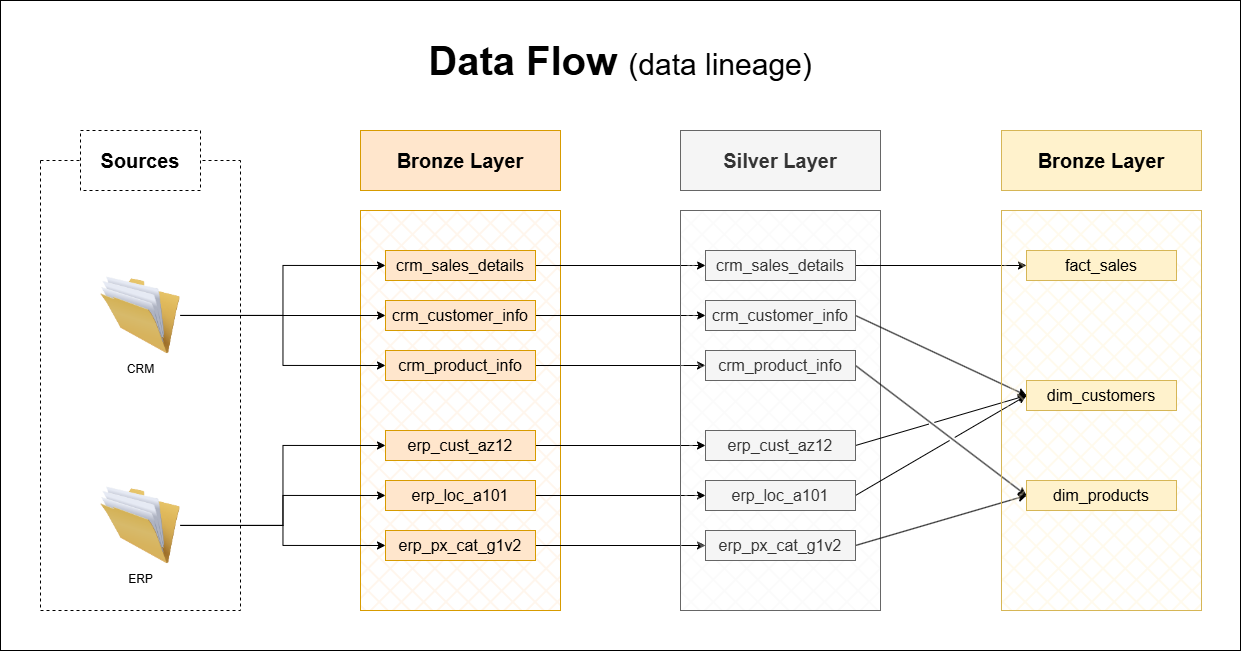

The diagram above was exported from draw.io. Its source (the exported page's mxGraphModel, read from the mxfile embedded in the PNG):
<mxGraphModel dx="1664" dy="874" grid="1" gridSize="10" guides="1" tooltips="1" connect="1" arrows="1" fold="1" page="1" pageScale="1" pageWidth="827" pageHeight="1169" math="0" shadow="0">
  <root>
    <mxCell id="0" />
    <mxCell id="1" parent="0" />
    <mxCell id="JK8Le87vcYj2-76d4xVo-1" parent="1" style="rounded=0;whiteSpace=wrap;html=1;" value="" vertex="1">
      <mxGeometry height="650" width="1240" x="40" y="100" as="geometry" />
    </mxCell>
    <mxCell id="zb3DBAeTWCrfTabgm-gS-5" parent="1" style="swimlane;startSize=0;dashed=1;" value="" vertex="1">
      <mxGeometry height="450" width="200" x="80" y="260" as="geometry" />
    </mxCell>
    <mxCell id="zb3DBAeTWCrfTabgm-gS-7" parent="zb3DBAeTWCrfTabgm-gS-5" style="image;html=1;image=img/lib/clip_art/general/Full_Folder_128x128.png" value="CRM" vertex="1">
      <mxGeometry height="80" width="80" x="60" y="115" as="geometry" />
    </mxCell>
    <mxCell id="zb3DBAeTWCrfTabgm-gS-8" parent="zb3DBAeTWCrfTabgm-gS-5" style="image;html=1;image=img/lib/clip_art/general/Full_Folder_128x128.png" value="ERP" vertex="1">
      <mxGeometry height="80" width="80" x="60" y="325" as="geometry" />
    </mxCell>
    <mxCell id="zb3DBAeTWCrfTabgm-gS-6" parent="zb3DBAeTWCrfTabgm-gS-5" style="whiteSpace=wrap;html=1;glass=0;strokeColor=default;dashed=1;" value="&lt;font style=&quot;font-size: 20px;&quot;&gt;&lt;b&gt;Sources&lt;/b&gt;&lt;/font&gt;" vertex="1">
      <mxGeometry height="60" width="120" x="40" y="-30" as="geometry" />
    </mxCell>
    <mxCell id="zb3DBAeTWCrfTabgm-gS-9" parent="1" style="rounded=0;whiteSpace=wrap;html=1;fillColor=#ffe6cc;strokeColor=#d79b00;" value="&lt;b&gt;&lt;font style=&quot;font-size: 20px;&quot;&gt;Bronze Layer&lt;/font&gt;&lt;/b&gt;" vertex="1">
      <mxGeometry height="60" width="200" x="400" y="230" as="geometry" />
    </mxCell>
    <mxCell id="zb3DBAeTWCrfTabgm-gS-10" parent="1" style="rounded=0;whiteSpace=wrap;html=1;fillColor=#ffe6cc;strokeColor=#d79b00;fillStyle=cross-hatch;gradientColor=none;" value="" vertex="1">
      <mxGeometry height="400" width="200" x="400" y="310" as="geometry" />
    </mxCell>
    <mxCell id="zb3DBAeTWCrfTabgm-gS-39" edge="1" parent="1" source="zb3DBAeTWCrfTabgm-gS-11" style="edgeStyle=orthogonalEdgeStyle;rounded=0;orthogonalLoop=1;jettySize=auto;html=1;entryX=0;entryY=0.5;entryDx=0;entryDy=0;" target="zb3DBAeTWCrfTabgm-gS-25">
      <mxGeometry relative="1" as="geometry" />
    </mxCell>
    <mxCell id="zb3DBAeTWCrfTabgm-gS-11" parent="1" style="rounded=0;whiteSpace=wrap;html=1;fontSize=16;fillColor=#ffe6cc;strokeColor=#d79b00;" value="crm_sales_details" vertex="1">
      <mxGeometry height="30" width="150" x="425" y="350" as="geometry" />
    </mxCell>
    <mxCell id="zb3DBAeTWCrfTabgm-gS-40" edge="1" parent="1" source="zb3DBAeTWCrfTabgm-gS-12" style="edgeStyle=orthogonalEdgeStyle;rounded=0;orthogonalLoop=1;jettySize=auto;html=1;entryX=0;entryY=0.5;entryDx=0;entryDy=0;" target="zb3DBAeTWCrfTabgm-gS-26">
      <mxGeometry relative="1" as="geometry" />
    </mxCell>
    <mxCell id="zb3DBAeTWCrfTabgm-gS-12" parent="1" style="rounded=0;whiteSpace=wrap;html=1;fontSize=16;fillColor=#ffe6cc;strokeColor=#d79b00;" value="crm_customer_info" vertex="1">
      <mxGeometry height="30" width="150" x="425" y="400" as="geometry" />
    </mxCell>
    <mxCell id="zb3DBAeTWCrfTabgm-gS-41" edge="1" parent="1" source="zb3DBAeTWCrfTabgm-gS-13" style="edgeStyle=orthogonalEdgeStyle;rounded=0;orthogonalLoop=1;jettySize=auto;html=1;entryX=0;entryY=0.5;entryDx=0;entryDy=0;" target="zb3DBAeTWCrfTabgm-gS-27">
      <mxGeometry relative="1" as="geometry" />
    </mxCell>
    <mxCell id="zb3DBAeTWCrfTabgm-gS-13" parent="1" style="rounded=0;whiteSpace=wrap;html=1;fontSize=16;fillColor=#ffe6cc;strokeColor=#d79b00;" value="crm_product_info" vertex="1">
      <mxGeometry height="30" width="150" x="425" y="450" as="geometry" />
    </mxCell>
    <mxCell id="zb3DBAeTWCrfTabgm-gS-42" edge="1" parent="1" source="zb3DBAeTWCrfTabgm-gS-14" style="edgeStyle=orthogonalEdgeStyle;rounded=0;orthogonalLoop=1;jettySize=auto;html=1;entryX=0;entryY=0.5;entryDx=0;entryDy=0;" target="zb3DBAeTWCrfTabgm-gS-28">
      <mxGeometry relative="1" as="geometry" />
    </mxCell>
    <mxCell id="zb3DBAeTWCrfTabgm-gS-14" parent="1" style="rounded=0;whiteSpace=wrap;html=1;fontSize=16;fillColor=#ffe6cc;strokeColor=#d79b00;" value="erp_cust_az12" vertex="1">
      <mxGeometry height="30" width="150" x="425" y="530" as="geometry" />
    </mxCell>
    <mxCell id="zb3DBAeTWCrfTabgm-gS-43" edge="1" parent="1" source="zb3DBAeTWCrfTabgm-gS-15" style="edgeStyle=orthogonalEdgeStyle;rounded=0;orthogonalLoop=1;jettySize=auto;html=1;entryX=0;entryY=0.5;entryDx=0;entryDy=0;" target="zb3DBAeTWCrfTabgm-gS-29">
      <mxGeometry relative="1" as="geometry" />
    </mxCell>
    <mxCell id="zb3DBAeTWCrfTabgm-gS-15" parent="1" style="rounded=0;whiteSpace=wrap;html=1;fontSize=16;fillColor=#ffe6cc;strokeColor=#d79b00;" value="erp_loc_a101&lt;span style=&quot;color: rgba(0, 0, 0, 0); font-family: monospace; font-size: 0px; text-align: start; white-space: nowrap;&quot;&gt;%3CmxGraphModel%3E%3Croot%3E%3CmxCell%20id%3D%220%22%2F%3E%3CmxCell%20id%3D%221%22%20parent%3D%220%22%2F%3E%3CmxCell%20id%3D%222%22%20parent%3D%221%22%20style%3D%22rounded%3D0%3BwhiteSpace%3Dwrap%3Bhtml%3D1%3BfontSize%3D16%3B%22%20value%3D%22crm_sales_details%22%20vertex%3D%221%22%3E%3CmxGeometry%20height%3D%2230%22%20width%3D%22150%22%20x%3D%22425%22%20y%3D%22230%22%20as%3D%22geometry%22%2F%3E%3C%2FmxCell%3E%3C%2Froot%3E%3C%2FmxGraphModel%3E&lt;/span&gt;" vertex="1">
      <mxGeometry height="30" width="150" x="425" y="580" as="geometry" />
    </mxCell>
    <mxCell id="zb3DBAeTWCrfTabgm-gS-44" edge="1" parent="1" source="zb3DBAeTWCrfTabgm-gS-16" style="edgeStyle=orthogonalEdgeStyle;rounded=0;orthogonalLoop=1;jettySize=auto;html=1;entryX=0;entryY=0.5;entryDx=0;entryDy=0;" target="zb3DBAeTWCrfTabgm-gS-30">
      <mxGeometry relative="1" as="geometry" />
    </mxCell>
    <mxCell id="zb3DBAeTWCrfTabgm-gS-16" parent="1" style="rounded=0;whiteSpace=wrap;html=1;fontSize=16;fillColor=#ffe6cc;strokeColor=#d79b00;" value="erp_px_cat_g1v2" vertex="1">
      <mxGeometry height="30" width="150" x="425" y="630" as="geometry" />
    </mxCell>
    <mxCell id="zb3DBAeTWCrfTabgm-gS-17" edge="1" parent="1" source="zb3DBAeTWCrfTabgm-gS-7" style="edgeStyle=orthogonalEdgeStyle;rounded=0;orthogonalLoop=1;jettySize=auto;html=1;entryX=0;entryY=0.5;entryDx=0;entryDy=0;" target="zb3DBAeTWCrfTabgm-gS-12">
      <mxGeometry relative="1" as="geometry" />
    </mxCell>
    <mxCell id="zb3DBAeTWCrfTabgm-gS-18" edge="1" parent="1" source="zb3DBAeTWCrfTabgm-gS-8" style="edgeStyle=orthogonalEdgeStyle;rounded=0;orthogonalLoop=1;jettySize=auto;html=1;entryX=0;entryY=0.5;entryDx=0;entryDy=0;" target="zb3DBAeTWCrfTabgm-gS-15">
      <mxGeometry relative="1" as="geometry" />
    </mxCell>
    <mxCell id="zb3DBAeTWCrfTabgm-gS-19" edge="1" parent="1" source="zb3DBAeTWCrfTabgm-gS-8" style="edgeStyle=orthogonalEdgeStyle;rounded=0;orthogonalLoop=1;jettySize=auto;html=1;entryX=0;entryY=0.5;entryDx=0;entryDy=0;" target="zb3DBAeTWCrfTabgm-gS-14">
      <mxGeometry relative="1" as="geometry" />
    </mxCell>
    <mxCell id="zb3DBAeTWCrfTabgm-gS-20" edge="1" parent="1" source="zb3DBAeTWCrfTabgm-gS-8" style="edgeStyle=orthogonalEdgeStyle;rounded=0;orthogonalLoop=1;jettySize=auto;html=1;entryX=0;entryY=0.5;entryDx=0;entryDy=0;" target="zb3DBAeTWCrfTabgm-gS-16">
      <mxGeometry relative="1" as="geometry" />
    </mxCell>
    <mxCell id="zb3DBAeTWCrfTabgm-gS-21" edge="1" parent="1" source="zb3DBAeTWCrfTabgm-gS-7" style="edgeStyle=orthogonalEdgeStyle;rounded=0;orthogonalLoop=1;jettySize=auto;html=1;entryX=0;entryY=0.5;entryDx=0;entryDy=0;" target="zb3DBAeTWCrfTabgm-gS-11">
      <mxGeometry relative="1" as="geometry" />
    </mxCell>
    <mxCell id="zb3DBAeTWCrfTabgm-gS-22" edge="1" parent="1" source="zb3DBAeTWCrfTabgm-gS-7" style="edgeStyle=orthogonalEdgeStyle;rounded=0;orthogonalLoop=1;jettySize=auto;html=1;entryX=0;entryY=0.5;entryDx=0;entryDy=0;" target="zb3DBAeTWCrfTabgm-gS-13">
      <mxGeometry relative="1" as="geometry" />
    </mxCell>
    <mxCell id="zb3DBAeTWCrfTabgm-gS-23" parent="1" style="rounded=0;whiteSpace=wrap;html=1;fillColor=#f5f5f5;strokeColor=#666666;fontColor=#333333;" value="&lt;b&gt;&lt;font style=&quot;font-size: 20px;&quot;&gt;Silver Layer&lt;/font&gt;&lt;/b&gt;" vertex="1">
      <mxGeometry height="60" width="200" x="720" y="230" as="geometry" />
    </mxCell>
    <mxCell id="zb3DBAeTWCrfTabgm-gS-24" parent="1" style="rounded=0;whiteSpace=wrap;html=1;fillColor=#f5f5f5;strokeColor=#666666;fillStyle=cross-hatch;fontColor=#333333;" value="" vertex="1">
      <mxGeometry height="400" width="200" x="720" y="310" as="geometry" />
    </mxCell>
    <mxCell id="zb3DBAeTWCrfTabgm-gS-45" edge="1" parent="1" source="zb3DBAeTWCrfTabgm-gS-25" style="rounded=0;orthogonalLoop=1;jettySize=auto;html=1;entryX=0;entryY=0.5;entryDx=0;entryDy=0;" target="zb3DBAeTWCrfTabgm-gS-34">
      <mxGeometry relative="1" as="geometry" />
    </mxCell>
    <mxCell id="zb3DBAeTWCrfTabgm-gS-25" parent="1" style="rounded=0;whiteSpace=wrap;html=1;fontSize=16;fillColor=#f5f5f5;strokeColor=#666666;fontColor=#333333;" value="crm_sales_details" vertex="1">
      <mxGeometry height="30" width="150" x="745" y="350" as="geometry" />
    </mxCell>
    <mxCell id="zb3DBAeTWCrfTabgm-gS-46" edge="1" parent="1" source="zb3DBAeTWCrfTabgm-gS-26" style="rounded=0;orthogonalLoop=1;jettySize=auto;html=1;entryX=0;entryY=0.5;entryDx=0;entryDy=0;exitX=1;exitY=0.5;exitDx=0;exitDy=0;" target="zb3DBAeTWCrfTabgm-gS-36">
      <mxGeometry relative="1" as="geometry" />
    </mxCell>
    <mxCell id="zb3DBAeTWCrfTabgm-gS-26" parent="1" style="rounded=0;whiteSpace=wrap;html=1;fontSize=16;fillColor=#f5f5f5;strokeColor=#666666;fontColor=#333333;" value="crm_customer_info" vertex="1">
      <mxGeometry height="30" width="150" x="745" y="400" as="geometry" />
    </mxCell>
    <mxCell id="zb3DBAeTWCrfTabgm-gS-47" edge="1" parent="1" source="zb3DBAeTWCrfTabgm-gS-27" style="rounded=0;orthogonalLoop=1;jettySize=auto;html=1;entryX=0;entryY=0.5;entryDx=0;entryDy=0;exitX=1;exitY=0.5;exitDx=0;exitDy=0;" target="zb3DBAeTWCrfTabgm-gS-38">
      <mxGeometry relative="1" as="geometry" />
    </mxCell>
    <mxCell id="zb3DBAeTWCrfTabgm-gS-27" parent="1" style="rounded=0;whiteSpace=wrap;html=1;fontSize=16;fillColor=#f5f5f5;strokeColor=#666666;fontColor=#333333;" value="crm_product_info" vertex="1">
      <mxGeometry height="30" width="150" x="745" y="450" as="geometry" />
    </mxCell>
    <mxCell id="zb3DBAeTWCrfTabgm-gS-48" edge="1" parent="1" source="zb3DBAeTWCrfTabgm-gS-28" style="rounded=0;orthogonalLoop=1;jettySize=auto;html=1;entryX=0;entryY=0.5;entryDx=0;entryDy=0;exitX=1;exitY=0.5;exitDx=0;exitDy=0;jumpStyle=gap;" target="zb3DBAeTWCrfTabgm-gS-36">
      <mxGeometry relative="1" as="geometry" />
    </mxCell>
    <mxCell id="zb3DBAeTWCrfTabgm-gS-28" parent="1" style="rounded=0;whiteSpace=wrap;html=1;fontSize=16;fillColor=#f5f5f5;strokeColor=#666666;fontColor=#333333;" value="erp_cust_az12" vertex="1">
      <mxGeometry height="30" width="150" x="745" y="530" as="geometry" />
    </mxCell>
    <mxCell id="zb3DBAeTWCrfTabgm-gS-50" edge="1" parent="1" source="zb3DBAeTWCrfTabgm-gS-29" style="rounded=0;orthogonalLoop=1;jettySize=auto;html=1;entryX=0;entryY=0.5;entryDx=0;entryDy=0;exitX=1;exitY=0.5;exitDx=0;exitDy=0;jumpStyle=gap;" target="zb3DBAeTWCrfTabgm-gS-36">
      <mxGeometry relative="1" as="geometry" />
    </mxCell>
    <mxCell id="zb3DBAeTWCrfTabgm-gS-29" parent="1" style="rounded=0;whiteSpace=wrap;html=1;fontSize=16;fillColor=#f5f5f5;strokeColor=#666666;fontColor=#333333;" value="erp_loc_a101&lt;span style=&quot;color: rgba(0, 0, 0, 0); font-family: monospace; font-size: 0px; text-align: start; white-space: nowrap;&quot;&gt;%3CmxGraphModel%3E%3Croot%3E%3CmxCell%20id%3D%220%22%2F%3E%3CmxCell%20id%3D%221%22%20parent%3D%220%22%2F%3E%3CmxCell%20id%3D%222%22%20parent%3D%221%22%20style%3D%22rounded%3D0%3BwhiteSpace%3Dwrap%3Bhtml%3D1%3BfontSize%3D16%3B%22%20value%3D%22crm_sales_details%22%20vertex%3D%221%22%3E%3CmxGeometry%20height%3D%2230%22%20width%3D%22150%22%20x%3D%22425%22%20y%3D%22230%22%20as%3D%22geometry%22%2F%3E%3C%2FmxCell%3E%3C%2Froot%3E%3C%2FmxGraphModel%3E&lt;/span&gt;" vertex="1">
      <mxGeometry height="30" width="150" x="745" y="580" as="geometry" />
    </mxCell>
    <mxCell id="zb3DBAeTWCrfTabgm-gS-51" edge="1" parent="1" source="zb3DBAeTWCrfTabgm-gS-30" style="rounded=0;orthogonalLoop=1;jettySize=auto;html=1;entryX=0;entryY=0.5;entryDx=0;entryDy=0;exitX=1;exitY=0.5;exitDx=0;exitDy=0;" target="zb3DBAeTWCrfTabgm-gS-38">
      <mxGeometry relative="1" as="geometry" />
    </mxCell>
    <mxCell id="zb3DBAeTWCrfTabgm-gS-30" parent="1" style="rounded=0;whiteSpace=wrap;html=1;fontSize=16;fillColor=#f5f5f5;strokeColor=#666666;fontColor=#333333;" value="erp_px_cat_g1v2" vertex="1">
      <mxGeometry height="30" width="150" x="745" y="630" as="geometry" />
    </mxCell>
    <mxCell id="zb3DBAeTWCrfTabgm-gS-31" parent="1" style="rounded=0;whiteSpace=wrap;html=1;fillColor=#fff2cc;strokeColor=#d6b656;" value="&lt;b&gt;&lt;font style=&quot;font-size: 20px;&quot;&gt;Bronze Layer&lt;/font&gt;&lt;/b&gt;" vertex="1">
      <mxGeometry height="60" width="200" x="1041" y="230" as="geometry" />
    </mxCell>
    <mxCell id="zb3DBAeTWCrfTabgm-gS-32" parent="1" style="rounded=0;whiteSpace=wrap;html=1;fillColor=#fff2cc;strokeColor=#d6b656;fillStyle=cross-hatch;" value="" vertex="1">
      <mxGeometry height="400" width="200" x="1041" y="310" as="geometry" />
    </mxCell>
    <mxCell id="zb3DBAeTWCrfTabgm-gS-34" parent="1" style="rounded=0;whiteSpace=wrap;html=1;fontSize=16;fillColor=#fff2cc;strokeColor=#d6b656;" value="fact_sales" vertex="1">
      <mxGeometry height="30" width="150" x="1066" y="350" as="geometry" />
    </mxCell>
    <mxCell id="zb3DBAeTWCrfTabgm-gS-36" parent="1" style="rounded=0;whiteSpace=wrap;html=1;fontSize=16;fillColor=#fff2cc;strokeColor=#d6b656;" value="dim_customers" vertex="1">
      <mxGeometry height="30" width="150" x="1066" y="480" as="geometry" />
    </mxCell>
    <mxCell id="zb3DBAeTWCrfTabgm-gS-38" parent="1" style="rounded=0;whiteSpace=wrap;html=1;fontSize=16;fillColor=#fff2cc;strokeColor=#d6b656;" value="dim_products" vertex="1">
      <mxGeometry height="30" width="150" x="1066" y="580" as="geometry" />
    </mxCell>
    <mxCell id="F6wktscUuvwFt_TIwyj5-1" parent="1" style="text;html=1;whiteSpace=wrap;strokeColor=none;fillColor=none;align=center;verticalAlign=middle;rounded=0;" value="&lt;span style=&quot;font-weight: bold; font-size: 40px;&quot;&gt;Data Flow &lt;/span&gt;&lt;font style=&quot;font-size: 30px;&quot;&gt;(data lineage)&lt;/font&gt;" vertex="1">
      <mxGeometry height="80" width="1160" x="80" y="120" as="geometry" />
    </mxCell>
  </root>
</mxGraphModel>